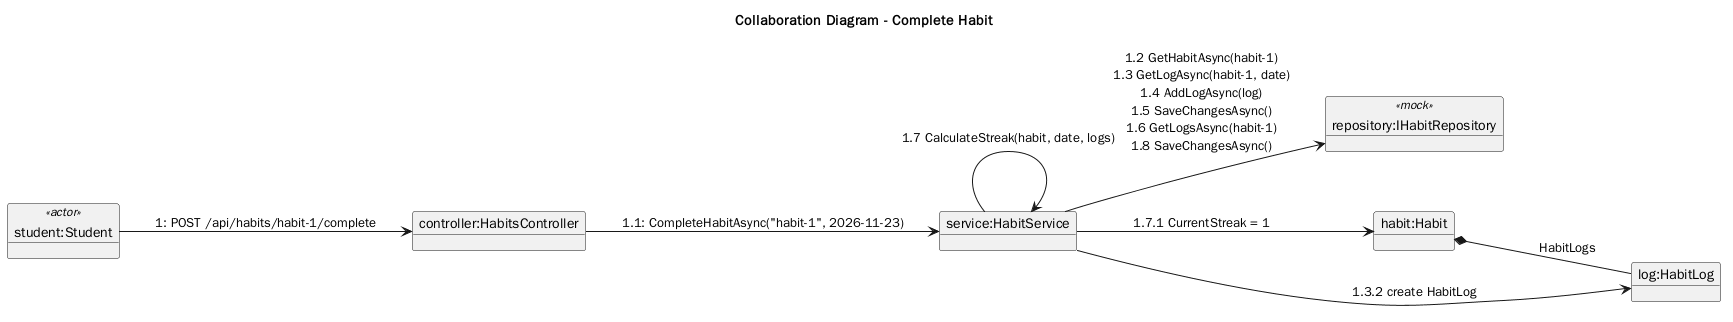

The diagram above was rendered by PlantUML. Its source (embedded in the PNG):
@startuml
title Collaboration Diagram - Complete Habit
left to right direction
skinparam nodesep 60
skinparam ranksep 70

object "student:Student" as Student <<actor>>
object "controller:HabitsController" as Controller
object "service:HabitService" as Service
object "repository:IHabitRepository" as Repository <<mock>>
object "habit:Habit" as Habit
object "log:HabitLog" as Log

Student --> Controller : 1: POST /api/habits/habit-1/complete
Controller --> Service : 1.1: CompleteHabitAsync("habit-1", 2026-11-23)
Service --> Repository : 1.2 GetHabitAsync(habit-1)\n1.3 GetLogAsync(habit-1, date)\n1.4 AddLogAsync(log)\n1.5 SaveChangesAsync()\n1.6 GetLogsAsync(habit-1)\n1.8 SaveChangesAsync()
Service --> Log : 1.3.2 create HabitLog
Service --> Service : 1.7 CalculateStreak(habit, date, logs)
Service --> Habit : 1.7.1 CurrentStreak = 1

Habit *-- Log : HabitLogs
@enduml